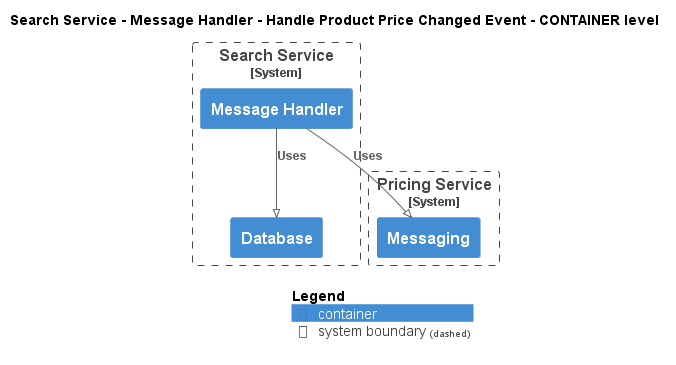

The diagram above was rendered by PlantUML. Its source (embedded in the PNG):
@startuml
!pragma layout smetana
!include ..\..\..\..\..\..\.c4s\C4_Container.puml

AddElementTag("state:new", $bgColor=green, $fontColor=#ffffff, $borderColor=green, $shadowing="False")
AddElementTag("state:changed", $bgColor=orange, $fontColor=#ffffff, $borderColor=orange, $shadowing="False")
AddElementTag("state:removed", $bgColor=red, $fontColor=#ffffff, $borderColor=red, $shadowing="False")

AddRelTag("state:new", $textColor=green, $lineColor=green)
AddRelTag("state:changed", $textColor=orange, $lineColor=orange)
AddRelTag("state:removed", $textColor=red, $lineColor=red)

SHOW_PERSON_PORTRAIT()
LAYOUT_TOP_DOWN()

skinparam linetype polyline

title Search Service - Message Handler - Handle Product Price Changed Event - CONTAINER level


System_Boundary(ECommercePlatform.SoftwareSystems.SearchService, "Search Service") {
    Container(ECommercePlatform.SoftwareSystems.SearchService.Containers.MessageHandler, "Message Handler", "", "")
    Container(ECommercePlatform.SoftwareSystems.SearchService.Containers.Database, "Database", "", "")
}

System_Boundary(ECommercePlatform.SoftwareSystems.PricingService, "Pricing Service") {
    Container(ECommercePlatform.SoftwareSystems.PricingService.Containers.Messaging, "Messaging", "", "")
}

Rel(ECommercePlatform.SoftwareSystems.SearchService.Containers.MessageHandler, ECommercePlatform.SoftwareSystems.PricingService.Containers.Messaging, "Uses")
Rel(ECommercePlatform.SoftwareSystems.SearchService.Containers.MessageHandler, ECommercePlatform.SoftwareSystems.SearchService.Containers.Database, "Uses")


SHOW_LEGEND()
@enduml